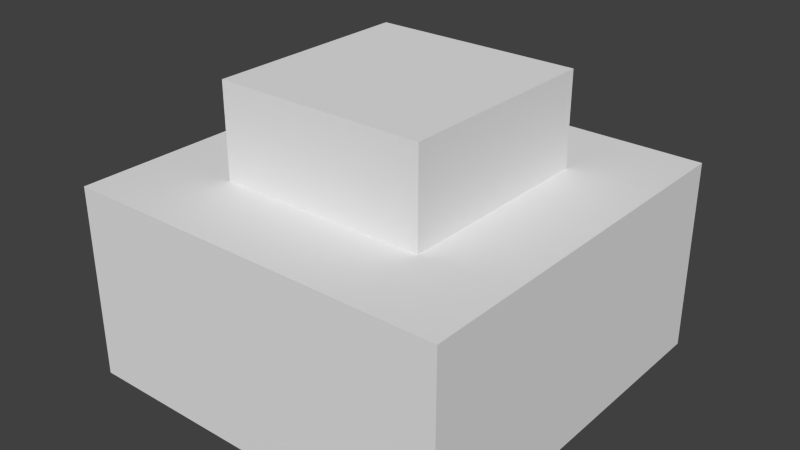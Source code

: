 # Source: LabyrinthBlock_2x2_1.blend  (saved by Blender 2.76.0; exported with 4.5.12 LTS)
import bpy
from mathutils import Matrix  # noqa: F401  (used for matrix-valued properties, if any)

bpy.ops.wm.read_factory_settings(use_empty=True)
scene = bpy.context.scene
scene.name = 'Scene'

# ---- collections
col_collection_1 = bpy.data.collections.new('Collection 1'); scene.collection.children.link(col_collection_1)

# ---- materials (node trees are filled in below, after node groups)
mat_material = bpy.data.materials.new('Material')
mat_material.alpha_threshold = 0.0
mat_material.use_transparent_shadow = False
mat_material.roughness = 0.5
mat_material.line_color = (0.0, 0.0, 0.0, 1.0)

# ---- material node trees

# ---- world
world_world = bpy.data.worlds.new('World'); scene.world = world_world
world_world.color = (0.05088, 0.05088, 0.05088)
world_world.use_sun_shadow = False
world_world.sun_shadow_jitter_overblur = 0.0
world_world.cycles.sampling_method = 'MANUAL'
world_world.cycles.sample_map_resolution = 256

# ---- meshes
me_cube = bpy.data.meshes.new('Cube')
me_cube.from_pydata([(2.0, 2.0, -1.0), (2.0, -2.0, -1.0), (-2.0, -2.0, -1.0), (-2.0, 2.0, -1.0), (1.089, 1.089, 1.0), (1.089, -1.089, 1.0), (-1.089, -1.089, 1.0), (-1.089, 1.089, 1.0), (2.0, 2.0, 1.0), (2.0, -2.0, 1.0), (-2.0, 2.0, 1.0), (-2.0, -2.0, 1.0), (1.089, 1.089, 1.964), (1.089, -1.089, 1.964), (-1.089, 1.089, 1.964), (-1.089, -1.089, 1.964)], [], [(4, 7, 14, 12), (0, 8, 9, 1), (1, 9, 11, 2), (2, 11, 10, 3), (8, 0, 3, 10), (4, 5, 9, 8), (7, 4, 8, 10), (5, 6, 11, 9), (6, 7, 10, 11), (12, 14, 15, 13), (6, 5, 13, 15), (7, 6, 15, 14), (5, 4, 12, 13)])
_uv = me_cube.uv_layers.new(name='UVMap')
_uv.uv.foreach_set('vector', [0.287, 0.978, 0.1141, 0.978, 0.1141, 0.9015, 0.287, 0.9015, 0.9954, 0.6128, 0.7925, 0.6123, 0.7936, 0.2064, 0.9965, 0.2069, 0.7941, 0.003466, 0.7936, 0.2064, 0.3877, 0.2054, 0.3882, 0.002403, 0.1847, 0.2048, 0.3877, 0.2054, 0.3866, 0.6112, 0.1837, 0.6107, 0.7925, 0.6123, 0.792, 0.8153, 0.3861, 0.8142, 0.3866, 0.6112, 0.7003, 0.5196, 0.7008, 0.2986, 0.7936, 0.2064, 0.7925, 0.6123, 0.4793, 0.519, 0.7003, 0.5196, 0.7925, 0.6123, 0.3866, 0.6112, 0.7008, 0.2986, 0.4799, 0.2981, 0.3877, 0.2054, 0.7936, 0.2064, 0.4799, 0.2981, 0.4793, 0.519, 0.3866, 0.6112, 0.3877, 0.2054, 0.287, 0.9015, 0.1141, 0.9015, 0.1141, 0.7286, 0.287, 0.7286, 0.1141, 0.6521, 0.287, 0.6521, 0.287, 0.7286, 0.1141, 0.7286, 0.0376, 0.9015, 0.0376, 0.7286, 0.1141, 0.7286, 0.1141, 0.9015, 0.3635, 0.7286, 0.3635, 0.9015, 0.287, 0.9015, 0.287, 0.7286])
me_cube.materials.append(mat_material)
me_cube.use_remesh_preserve_volume = False
me_cube.use_remesh_preserve_attributes = False
me_cube.use_mirror_vertex_groups = False
me_cube.update()

# ---- objects
ob_cube = bpy.data.objects.new('Cube', me_cube)

# ---- transforms, parenting, visibility, modifiers, constraints
ob_cube.location = (0.0, 0.0, 0.5409)
ob_cube.scale = (0.4888, 0.4888, 0.4888)
ob_cube.lock_rotations_4d = False
ob_cube.empty_display_type = 'ARROWS'
ob_cube.lineart.crease_threshold = 0.0

# ---- collection membership
col_collection_1.objects.link(ob_cube)

# ---- scene / render settings (as saved in the file)
scene.frame_start = 1; scene.frame_end = 250; scene.frame_set(1)
scene.render.engine = 'BLENDER_EEVEE_NEXT'
scene.render.resolution_percentage = 50
scene.render.dither_intensity = 0.0
scene.cycles.use_denoising = False
scene.cycles.samples = 10
scene.cycles.sampling_pattern = 'TABULATED_SOBOL'
scene.cycles.light_sampling_threshold = 0.0
scene.cycles.use_adaptive_sampling = False
scene.cycles.use_light_tree = False
scene.cycles.blur_glossy = 0.0
scene.cycles.pixel_filter_type = 'GAUSSIAN'
scene.cycles.sample_clamp_indirect = 0.0
scene.view_settings.view_transform = 'Standard'
bpy.context.view_layer.update()

# ---- added for rendering (the .blend has no active camera and no usable light): camera, sun
cam_auto = bpy.data.cameras.new('AutoCamera')
cam_auto.lens = 50.0
cam_auto.sensor_width = 36.0
cam_auto.clip_end = 1000.0
ob_auto_camera = bpy.data.objects.new('AutoCamera', cam_auto)
scene.collection.objects.link(ob_auto_camera)
ob_auto_camera.location = (2.88825, -3.4659, 3.08701)
ob_auto_camera.rotation_euler = (1.09748, -7.21219e-08, 0.694738)
scene.camera = ob_auto_camera
light_auto_sun = bpy.data.lights.new('AutoSun', 'SUN')
light_auto_sun.energy = 3.0
light_auto_sun.angle = 0.0523599
ob_auto_sun = bpy.data.objects.new('AutoSun', light_auto_sun)
scene.collection.objects.link(ob_auto_sun)
ob_auto_sun.rotation_euler = (0.872665, 0.174533, 0.523599)
bpy.context.view_layer.update()
